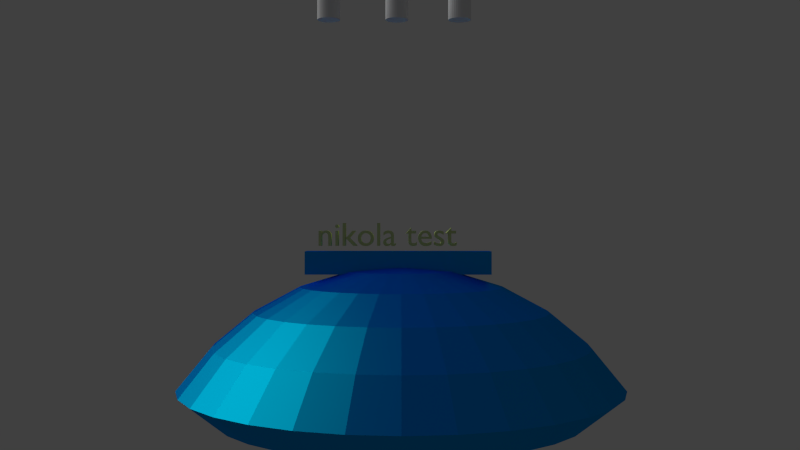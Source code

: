 # Source: shadeAndNodes2.blend  (saved by Blender 2.70.0; exported with 4.5.12 LTS)
import bpy
from mathutils import Matrix  # noqa: F401  (used for matrix-valued properties, if any)

bpy.ops.wm.read_factory_settings(use_empty=True)
scene = bpy.context.scene
scene.name = 'Scene'

# ---- collections
col_collection_1 = bpy.data.collections.new('Collection 1'); scene.collection.children.link(col_collection_1)

# ---- materials (node trees are filled in below, after node groups)
mat_material = bpy.data.materials.new('Material')
mat_material.alpha_threshold = 0.0
mat_material.roughness = 0.5
mat_material.line_color = (0.0, 0.0, 0.0, 1.0)
mat_textmat = bpy.data.materials.new('TEXTMAT')
mat_textmat.alpha_threshold = 0.0
mat_textmat.roughness = 0.5
mat_textmat.line_color = (0.0, 0.0, 0.0, 1.0)
mat_blood = bpy.data.materials.new('blood')
mat_blood.alpha_threshold = 0.0
mat_blood.roughness = 0.5
mat_blood.line_color = (0.0, 0.0, 0.0, 1.0)

# ---- material node trees
mat_material.use_nodes = True; mat_material.node_tree.nodes.clear()
_N = mat_material.node_tree.nodes; _L = mat_material.node_tree.links
n0 = _N.new('ShaderNodeBsdfDiffuse'); n0.name = 'Diffuse BSDF'; n0.location = (-51, 163)
n0.inputs[0].default_value = (0.0, 0.03223, 0.8, 1.0)
n1 = _N.new('ShaderNodeBsdfAnisotropic'); n1.name = 'Glossy BSDF'; n1.location = (-50, 36)
n1.distribution = 'BECKMANN'
n1.inputs[0].default_value = (0.0, 0.6349, 0.8, 1.0)
n1.inputs[1].default_value = 0.4655
n2 = _N.new('ShaderNodeMixShader'); n2.name = 'Mix Shader'; n2.location = (156, 115)
n2.width = 144
n2.inputs[0].default_value = 0.4737
n3 = _N.new('ShaderNodeOutputMaterial'); n3.name = 'Material Output'; n3.location = (346, 128)
_L.new(n1.outputs[0], n2.inputs[2])
_L.new(n0.outputs[0], n2.inputs[1])
_L.new(n2.outputs[0], n3.inputs[0])
n3.is_active_output = True
mat_textmat.use_nodes = True; mat_textmat.node_tree.nodes.clear()
_N = mat_textmat.node_tree.nodes; _L = mat_textmat.node_tree.links
n0 = _N.new('ShaderNodeOutputMaterial'); n0.name = 'Material Output'; n0.location = (475, 257)
n1 = _N.new('ShaderNodeMixShader'); n1.name = 'Mix Shader'; n1.location = (221, 178)
n1.width = 144
n2 = _N.new('ShaderNodeBsdfAnisotropic'); n2.name = 'Glossy BSDF'; n2.location = (-39, 16)
n2.distribution = 'BECKMANN'
n2.inputs[0].default_value = (0.5243, 0.8, 0.1721, 1.0)
n2.inputs[1].default_value = 0.736
n3 = _N.new('ShaderNodeBsdfDiffuse'); n3.name = 'Diffuse BSDF'; n3.location = (-39, 230)
n3.inputs[0].default_value = (0.8, 0.7366, 0.4022, 1.0)
n3.inputs[1].default_value = 0.475
_L.new(n2.outputs[0], n1.inputs[2])
_L.new(n3.outputs[0], n1.inputs[1])
_L.new(n1.outputs[0], n0.inputs[0])
n0.is_active_output = True
mat_blood.use_nodes = True; mat_blood.node_tree.nodes.clear()
_N = mat_blood.node_tree.nodes; _L = mat_blood.node_tree.links
n0 = _N.new('ShaderNodeBsdfDiffuse'); n0.name = 'Diffuse BSDF'; n0.location = (-90, 276)
n0.inputs[0].default_value = (0.8, 0.02476, 0.1006, 1.0)
n1 = _N.new('ShaderNodeBsdfAnisotropic'); n1.name = 'Glossy BSDF'; n1.location = (-90, 72)
n1.distribution = 'BECKMANN'
n1.inputs[0].default_value = (0.8, 0.01863, 0.0, 1.0)
n1.inputs[1].default_value = 0.3979
n2 = _N.new('ShaderNodeOutputMaterial'); n2.name = 'Material Output'; n2.location = (337, 246)
n3 = _N.new('ShaderNodeMixShader'); n3.name = 'Mix Shader'; n3.location = (127, 212)
n4 = _N.new('ShaderNodeTexBrick'); n4.name = 'Brick Texture'; n4.location = (-96, -119)
n4.offset_frequency = 10
n4.inputs[8].default_value = 0.1
n4.inputs[9].default_value = 0.1
_L.new(n0.outputs[0], n3.inputs[1])
_L.new(n3.outputs[0], n2.inputs[0])
_L.new(n1.outputs[0], n3.inputs[2])
_L.new(n4.outputs[1], n3.inputs[0])
n2.is_active_output = True

# ---- world
world_world = bpy.data.worlds.new('World'); scene.world = world_world
world_world.color = (0.05088, 0.05088, 0.05088)
world_world.use_sun_shadow = False
world_world.sun_shadow_jitter_overblur = 0.0
world_world.cycles.sampling_method = 'MANUAL'
world_world.cycles.sample_map_resolution = 256

# ---- cameras
cam_camera = bpy.data.cameras.new('Camera')
cam_camera.clip_end = 100.0
cam_camera.lens = 35.0
cam_camera.sensor_width = 32.0
cam_camera.sensor_height = 18.0
cam_camera.ortho_scale = 7.314
cam_camera.dof.focus_distance = 0.0

# ---- lights
light_sun = bpy.data.lights.new('Sun', 'SUN')
light_sun.transmission_factor = 0.0
light_sun.angle = 0.9273
light_sun.energy = 1.0
light_sun.shadow_buffer_clip_start = 0.5
light_sun.shadow_soft_size = 0.5
light_sun.shadow_cascade_max_distance = 1000.0
light_sun.cycles.use_multiple_importance_sampling = False

# ---- meshes
me_sphere = bpy.data.meshes.new('Sphere')
me_sphere.from_pydata([(-0.1951, 0.0, 0.9808), (-0.3827, 0.0, 0.9239), (-0.5556, 0.0, 0.8315), (-0.7071, 0.0, 0.7071), (-0.8315, 0.0, 0.5556), (-0.1913, 0.03806, 0.9808), (-0.3753, 0.07466, 0.9239), (-0.5449, 0.1084, 0.8315), (-0.6935, 0.1379, 0.7071), (-0.8155, 0.1622, 0.5556), (-0.1802, 0.07466, 0.9808), (-0.3536, 0.1464, 0.9239), (-0.5133, 0.2126, 0.8315), (-0.6533, 0.2706, 0.7071), (-0.7682, 0.3182, 0.5556), (-0.1622, 0.1084, 0.9808), (-0.3182, 0.2126, 0.9239), (-0.4619, 0.3087, 0.8315), (-0.5879, 0.3928, 0.7071), (-0.6913, 0.4619, 0.5556), (-0.1379, 0.1379, 0.9808), (-0.2706, 0.2706, 0.9239), (-0.3928, 0.3928, 0.8315), (-0.5, 0.5, 0.7071), (-0.5879, 0.5879, 0.5556), (-0.1084, 0.1622, 0.9808), (-0.2126, 0.3182, 0.9239), (-0.3087, 0.4619, 0.8315), (-0.3928, 0.5879, 0.7071), (-0.4619, 0.6913, 0.5556), (-0.07466, 0.1802, 0.9808), (-0.1464, 0.3536, 0.9239), (-0.2126, 0.5133, 0.8315), (-0.2706, 0.6533, 0.7071), (-0.3182, 0.7682, 0.5556), (-0.03806, 0.1913, 0.9808), (-0.07466, 0.3753, 0.9239), (-0.1084, 0.5449, 0.8315), (-0.1379, 0.6935, 0.7071), (-0.1622, 0.8155, 0.5556), (3.266e-07, 0.1951, 0.9808), (3.192e-07, 0.3827, 0.9239), (3.117e-07, 0.5556, 0.8315), (3.192e-07, 0.7071, 0.7071), (3.341e-07, 0.8315, 0.5556), (0.03806, 0.1913, 0.9808), (0.07466, 0.3753, 0.9239), (0.1084, 0.5449, 0.8315), (0.138, 0.6935, 0.7071), (0.1622, 0.8155, 0.5556), (0.07466, 0.1802, 0.9808), (0.1464, 0.3536, 0.9239), (0.2126, 0.5133, 0.8315), (0.2706, 0.6533, 0.7071), (0.3182, 0.7682, 0.5556), (0.1084, 0.1622, 0.9808), (0.2126, 0.3182, 0.9239), (0.3087, 0.4619, 0.8315), (0.3928, 0.5879, 0.7071), (0.4619, 0.6913, 0.5556), (0.138, 0.1379, 0.9808), (0.2706, 0.2706, 0.9239), (0.3928, 0.3928, 0.8315), (0.5, 0.5, 0.7071), (0.5879, 0.5879, 0.5556), (0.1622, 0.1084, 0.9808), (0.3182, 0.2126, 0.9239), (0.4619, 0.3087, 0.8315), (0.5879, 0.3928, 0.7071), (0.6913, 0.4619, 0.5556), (0.1802, 0.07466, 0.9808), (0.3536, 0.1464, 0.9239), (0.5133, 0.2126, 0.8315), (0.6533, 0.2706, 0.7071), (0.7682, 0.3182, 0.5556), (0.1913, 0.03806, 0.9808), (0.3753, 0.07466, 0.9239), (0.5449, 0.1084, 0.8315), (0.6935, 0.1379, 0.7071), (0.8155, 0.1622, 0.5556), (0.1951, -7.212e-09, 0.9808), (0.3827, 4.122e-08, 0.9239), (0.5556, 2.632e-08, 0.8315), (0.7071, -2.584e-08, 0.7071), (0.8315, -8.544e-08, 0.5556), (0.1913, -0.03806, 0.9808), (0.3753, -0.07466, 0.9239), (0.5449, -0.1084, 0.8315), (0.6935, -0.1379, 0.7071), (0.8155, -0.1622, 0.5556), (0.1802, -0.07466, 0.9808), (0.3536, -0.1464, 0.9239), (0.5133, -0.2126, 0.8315), (0.6533, -0.2706, 0.7071), (0.7682, -0.3182, 0.5556), (0.1622, -0.1084, 0.9808), (0.3182, -0.2126, 0.9239), (0.4619, -0.3087, 0.8315), (0.5879, -0.3928, 0.7071), (0.6913, -0.4619, 0.5556), (0.138, -0.1379, 0.9808), (0.2706, -0.2706, 0.9239), (0.3928, -0.3928, 0.8315), (0.5, -0.5, 0.7071), (0.5879, -0.5879, 0.5556), (0.1084, -0.1622, 0.9808), (0.2126, -0.3182, 0.9239), (0.3087, -0.4619, 0.8315), (0.3928, -0.5879, 0.7071), (0.4619, -0.6913, 0.5556), (0.07466, -0.1802, 0.9808), (0.1464, -0.3536, 0.9239), (0.2126, -0.5133, 0.8315), (0.2706, -0.6533, 0.7071), (0.3182, -0.7682, 0.5556), (0.03806, -0.1913, 0.9808), (0.07466, -0.3753, 0.9239), (0.1084, -0.5449, 0.8315), (0.1379, -0.6935, 0.7071), (0.1622, -0.8155, 0.5556), (3.117e-07, -0.1951, 0.9808), (2.819e-07, -0.3827, 0.9239), (2.819e-07, -0.5556, 0.8315), (1.851e-07, -0.7071, 0.7071), (1.404e-07, -0.8315, 0.5556), (-0.03806, -0.1913, 0.9808), (-0.07466, -0.3753, 0.9239), (-0.1084, -0.5449, 0.8315), (-0.1379, -0.6935, 0.7071), (-0.1622, -0.8155, 0.5556), (-0.07466, -0.1802, 0.9808), (-0.1464, -0.3536, 0.9239), (-0.2126, -0.5133, 0.8315), (-0.2706, -0.6533, 0.7071), (-0.3182, -0.7682, 0.5556), (-0.1084, -0.1622, 0.9808), (-0.2126, -0.3182, 0.9239), (-0.3087, -0.4619, 0.8315), (-0.3928, -0.5879, 0.7071), (-0.4619, -0.6913, 0.5556), (-0.1379, -0.1379, 0.9808), (-0.2706, -0.2706, 0.9239), (-0.3928, -0.3928, 0.8315), (-0.5, -0.5, 0.7071), (-0.5879, -0.5879, 0.5556), (-0.1622, -0.1084, 0.9808), (-0.3182, -0.2126, 0.9239), (-0.4619, -0.3087, 0.8315), (-0.5879, -0.3928, 0.7071), (-0.6913, -0.4619, 0.5556), (2.48e-08, -1.247e-07, 1.0), (-0.1802, -0.07466, 0.9808), (-0.3536, -0.1464, 0.9239), (-0.5133, -0.2126, 0.8315), (-0.6533, -0.2706, 0.7071), (-0.7682, -0.3182, 0.5556), (-0.1913, -0.03806, 0.9808), (-0.3753, -0.07466, 0.9239), (-0.5449, -0.1084, 0.8315), (-0.6935, -0.1379, 0.7071), (-0.8155, -0.1622, 0.5556)], [], [(3, 2, 7, 8), (1, 0, 5, 6), (4, 3, 8, 9), (2, 1, 6, 7), (9, 8, 13, 14), (7, 6, 11, 12), (8, 7, 12, 13), (6, 5, 10, 11), (14, 13, 18, 19), (12, 11, 16, 17), (13, 12, 17, 18), (11, 10, 15, 16), (19, 18, 23, 24), (17, 16, 21, 22), (18, 17, 22, 23), (16, 15, 20, 21), (24, 23, 28, 29), (22, 21, 26, 27), (23, 22, 27, 28), (21, 20, 25, 26), (29, 28, 33, 34), (27, 26, 31, 32), (28, 27, 32, 33), (26, 25, 30, 31), (34, 33, 38, 39), (32, 31, 36, 37), (33, 32, 37, 38), (31, 30, 35, 36), (39, 38, 43, 44), (37, 36, 41, 42), (38, 37, 42, 43), (36, 35, 40, 41), (44, 43, 48, 49), (42, 41, 46, 47), (43, 42, 47, 48), (41, 40, 45, 46), (49, 48, 53, 54), (47, 46, 51, 52), (48, 47, 52, 53), (46, 45, 50, 51), (54, 53, 58, 59), (52, 51, 56, 57), (53, 52, 57, 58), (51, 50, 55, 56), (59, 58, 63, 64), (57, 56, 61, 62), (58, 57, 62, 63), (56, 55, 60, 61), (64, 63, 68, 69), (62, 61, 66, 67), (63, 62, 67, 68), (61, 60, 65, 66), (69, 68, 73, 74), (67, 66, 71, 72), (68, 67, 72, 73), (66, 65, 70, 71), (74, 73, 78, 79), (72, 71, 76, 77), (73, 72, 77, 78), (71, 70, 75, 76), (79, 78, 83, 84), (77, 76, 81, 82), (78, 77, 82, 83), (76, 75, 80, 81), (84, 83, 88, 89), (82, 81, 86, 87), (83, 82, 87, 88), (81, 80, 85, 86), (89, 88, 93, 94), (87, 86, 91, 92), (88, 87, 92, 93), (86, 85, 90, 91), (94, 93, 98, 99), (92, 91, 96, 97), (93, 92, 97, 98), (91, 90, 95, 96), (99, 98, 103, 104), (97, 96, 101, 102), (98, 97, 102, 103), (96, 95, 100, 101), (104, 103, 108, 109), (102, 101, 106, 107), (103, 102, 107, 108), (101, 100, 105, 106), (109, 108, 113, 114), (107, 106, 111, 112), (108, 107, 112, 113), (106, 105, 110, 111), (114, 113, 118, 119), (112, 111, 116, 117), (113, 112, 117, 118), (111, 110, 115, 116), (119, 118, 123, 124), (117, 116, 121, 122), (118, 117, 122, 123), (116, 115, 120, 121), (124, 123, 128, 129), (122, 121, 126, 127), (123, 122, 127, 128), (121, 120, 125, 126), (129, 128, 133, 134), (127, 126, 131, 132), (128, 127, 132, 133), (126, 125, 130, 131), (134, 133, 138, 139), (132, 131, 136, 137), (133, 132, 137, 138), (131, 130, 135, 136), (139, 138, 143, 144), (137, 136, 141, 142), (138, 137, 142, 143), (136, 135, 140, 141), (144, 143, 148, 149), (142, 141, 146, 147), (143, 142, 147, 148), (141, 140, 145, 146), (149, 148, 154, 155), (147, 146, 152, 153), (148, 147, 153, 154), (146, 145, 151, 152), (155, 154, 159, 160), (153, 152, 157, 158), (154, 153, 158, 159), (152, 151, 156, 157), (0, 150, 5), (5, 150, 10), (10, 150, 15), (15, 150, 20), (20, 150, 25), (25, 150, 30), (30, 150, 35), (35, 150, 40), (40, 150, 45), (45, 150, 50), (50, 150, 55), (55, 150, 60), (60, 150, 65), (65, 150, 70), (70, 150, 75), (75, 150, 80), (80, 150, 85), (85, 150, 90), (90, 150, 95), (95, 150, 100), (100, 150, 105), (105, 150, 110), (110, 150, 115), (115, 150, 120), (120, 150, 125), (125, 150, 130), (130, 150, 135), (135, 150, 140), (140, 150, 145), (145, 150, 151), (151, 150, 156), (160, 159, 3, 4), (158, 157, 1, 2), (156, 150, 0), (159, 158, 2, 3), (157, 156, 0, 1)])
me_sphere.materials.append(mat_material)
me_sphere.use_remesh_preserve_volume = False
me_sphere.use_remesh_preserve_attributes = False
me_sphere.use_mirror_vertex_groups = False
me_sphere.update()
me_cylinder = bpy.data.meshes.new('Cylinder')
me_cylinder.from_pydata([(0.0, 1.0, -1.0), (0.0, 1.0, 1.0), (0.1951, 0.9808, -1.0), (0.1951, 0.9808, 1.0), (0.3827, 0.9239, -1.0), (0.3827, 0.9239, 1.0), (0.5556, 0.8315, -1.0), (0.5556, 0.8315, 1.0), (0.7071, 0.7071, -1.0), (0.7071, 0.7071, 1.0), (0.8315, 0.5556, -1.0), (0.8315, 0.5556, 1.0), (0.9239, 0.3827, -1.0), (0.9239, 0.3827, 1.0), (0.9808, 0.1951, -1.0), (0.9808, 0.1951, 1.0), (1.0, 7.55e-08, -1.0), (1.0, 7.55e-08, 1.0), (0.9808, -0.1951, -1.0), (0.9808, -0.1951, 1.0), (0.9239, -0.3827, -1.0), (0.9239, -0.3827, 1.0), (0.8315, -0.5556, -1.0), (0.8315, -0.5556, 1.0), (0.7071, -0.7071, -1.0), (0.7071, -0.7071, 1.0), (0.5556, -0.8315, -1.0), (0.5556, -0.8315, 1.0), (0.3827, -0.9239, -1.0), (0.3827, -0.9239, 1.0), (0.1951, -0.9808, -1.0), (0.1951, -0.9808, 1.0), (-3.258e-07, -1.0, -1.0), (-3.258e-07, -1.0, 1.0), (-0.1951, -0.9808, -1.0), (-0.1951, -0.9808, 1.0), (-0.3827, -0.9239, -1.0), (-0.3827, -0.9239, 1.0), (-0.5556, -0.8315, -1.0), (-0.5556, -0.8315, 1.0), (-0.7071, -0.7071, -1.0), (-0.7071, -0.7071, 1.0), (-0.8315, -0.5556, -1.0), (-0.8315, -0.5556, 1.0), (-0.9239, -0.3827, -1.0), (-0.9239, -0.3827, 1.0), (-0.9808, -0.1951, -1.0), (-0.9808, -0.1951, 1.0), (-1.0, 9.656e-07, -1.0), (-1.0, 9.656e-07, 1.0), (-0.9808, 0.1951, -1.0), (-0.9808, 0.1951, 1.0), (-0.9239, 0.3827, -1.0), (-0.9239, 0.3827, 1.0), (-0.8315, 0.5556, -1.0), (-0.8315, 0.5556, 1.0), (-0.7071, 0.7071, -1.0), (-0.7071, 0.7071, 1.0), (-0.5556, 0.8315, -1.0), (-0.5556, 0.8315, 1.0), (-0.3827, 0.9239, -1.0), (-0.3827, 0.9239, 1.0), (-0.1951, 0.9808, -1.0), (-0.1951, 0.9808, 1.0)], [], [(0, 1, 3, 2), (2, 3, 5, 4), (4, 5, 7, 6), (6, 7, 9, 8), (8, 9, 11, 10), (10, 11, 13, 12), (12, 13, 15, 14), (14, 15, 17, 16), (16, 17, 19, 18), (18, 19, 21, 20), (20, 21, 23, 22), (22, 23, 25, 24), (24, 25, 27, 26), (26, 27, 29, 28), (28, 29, 31, 30), (30, 31, 33, 32), (32, 33, 35, 34), (34, 35, 37, 36), (36, 37, 39, 38), (38, 39, 41, 40), (40, 41, 43, 42), (42, 43, 45, 44), (44, 45, 47, 46), (46, 47, 49, 48), (48, 49, 51, 50), (50, 51, 53, 52), (52, 53, 55, 54), (54, 55, 57, 56), (56, 57, 59, 58), (58, 59, 61, 60), (3, 1, 63, 61, 59, 57, 55, 53, 51, 49, 47, 45, 43, 41, 39, 37, 35, 33, 31, 29, 27, 25, 23, 21, 19, 17, 15, 13, 11, 9, 7, 5), (62, 63, 1, 0), (60, 61, 63, 62), (0, 2, 4, 6, 8, 10, 12, 14, 16, 18, 20, 22, 24, 26, 28, 30, 32, 34, 36, 38, 40, 42, 44, 46, 48, 50, 52, 54, 56, 58, 60, 62)])
me_cylinder.use_remesh_preserve_volume = False
me_cylinder.use_remesh_preserve_attributes = False
me_cylinder.use_mirror_vertex_groups = False
me_cylinder.update()
me_cube = bpy.data.meshes.new('Cube')
me_cube.from_pydata([(1.0, 1.0, -1.0), (1.0, -1.0, -1.0), (-1.0, -1.0, -1.0), (-1.0, 1.0, -1.0), (1.0, 1.0, 1.0), (1.0, -1.0, 1.0), (-1.0, -1.0, 1.0), (-1.0, 1.0, 1.0)], [], [(0, 1, 2, 3), (4, 7, 6, 5), (0, 4, 5, 1), (1, 5, 6, 2), (2, 6, 7, 3), (4, 0, 3, 7)])
me_cube.materials.append(mat_material)
me_cube.use_remesh_preserve_volume = False
me_cube.use_remesh_preserve_attributes = False
me_cube.use_mirror_vertex_groups = False
me_cube.update()
me_cylinder_001 = bpy.data.meshes.new('Cylinder.001')
me_cylinder_001.from_pydata([(0.0, 1.0, -1.0), (0.0, 1.0, 1.0), (0.1951, 0.9808, -1.0), (0.1951, 0.9808, 1.0), (0.3827, 0.9239, -1.0), (0.3827, 0.9239, 1.0), (0.5556, 0.8315, -1.0), (0.5556, 0.8315, 1.0), (0.7071, 0.7071, -1.0), (0.7071, 0.7071, 1.0), (0.8315, 0.5556, -1.0), (0.8315, 0.5556, 1.0), (0.9239, 0.3827, -1.0), (0.9239, 0.3827, 1.0), (0.9808, 0.1951, -1.0), (0.9808, 0.1951, 1.0), (1.0, 7.55e-08, -1.0), (1.0, 7.55e-08, 1.0), (0.9808, -0.1951, -1.0), (0.9808, -0.1951, 1.0), (0.9239, -0.3827, -1.0), (0.9239, -0.3827, 1.0), (0.8315, -0.5556, -1.0), (0.8315, -0.5556, 1.0), (0.7071, -0.7071, -1.0), (0.7071, -0.7071, 1.0), (0.5556, -0.8315, -1.0), (0.5556, -0.8315, 1.0), (0.3827, -0.9239, -1.0), (0.3827, -0.9239, 1.0), (0.1951, -0.9808, -1.0), (0.1951, -0.9808, 1.0), (-3.258e-07, -1.0, -1.0), (-3.258e-07, -1.0, 1.0), (-0.1951, -0.9808, -1.0), (-0.1951, -0.9808, 1.0), (-0.3827, -0.9239, -1.0), (-0.3827, -0.9239, 1.0), (-0.5556, -0.8315, -1.0), (-0.5556, -0.8315, 1.0), (-0.7071, -0.7071, -1.0), (-0.7071, -0.7071, 1.0), (-0.8315, -0.5556, -1.0), (-0.8315, -0.5556, 1.0), (-0.9239, -0.3827, -1.0), (-0.9239, -0.3827, 1.0), (-0.9808, -0.1951, -1.0), (-0.9808, -0.1951, 1.0), (-1.0, 9.656e-07, -1.0), (-1.0, 9.656e-07, 1.0), (-0.9808, 0.1951, -1.0), (-0.9808, 0.1951, 1.0), (-0.9239, 0.3827, -1.0), (-0.9239, 0.3827, 1.0), (-0.8315, 0.5556, -1.0), (-0.8315, 0.5556, 1.0), (-0.7071, 0.7071, -1.0), (-0.7071, 0.7071, 1.0), (-0.5556, 0.8315, -1.0), (-0.5556, 0.8315, 1.0), (-0.3827, 0.9239, -1.0), (-0.3827, 0.9239, 1.0), (-0.1951, 0.9808, -1.0), (-0.1951, 0.9808, 1.0)], [], [(0, 1, 3, 2), (2, 3, 5, 4), (4, 5, 7, 6), (6, 7, 9, 8), (8, 9, 11, 10), (10, 11, 13, 12), (12, 13, 15, 14), (14, 15, 17, 16), (16, 17, 19, 18), (18, 19, 21, 20), (20, 21, 23, 22), (22, 23, 25, 24), (24, 25, 27, 26), (26, 27, 29, 28), (28, 29, 31, 30), (30, 31, 33, 32), (32, 33, 35, 34), (34, 35, 37, 36), (36, 37, 39, 38), (38, 39, 41, 40), (40, 41, 43, 42), (42, 43, 45, 44), (44, 45, 47, 46), (46, 47, 49, 48), (48, 49, 51, 50), (50, 51, 53, 52), (52, 53, 55, 54), (54, 55, 57, 56), (56, 57, 59, 58), (58, 59, 61, 60), (3, 1, 63, 61, 59, 57, 55, 53, 51, 49, 47, 45, 43, 41, 39, 37, 35, 33, 31, 29, 27, 25, 23, 21, 19, 17, 15, 13, 11, 9, 7, 5), (62, 63, 1, 0), (60, 61, 63, 62), (0, 2, 4, 6, 8, 10, 12, 14, 16, 18, 20, 22, 24, 26, 28, 30, 32, 34, 36, 38, 40, 42, 44, 46, 48, 50, 52, 54, 56, 58, 60, 62)])
me_cylinder_001.use_remesh_preserve_volume = False
me_cylinder_001.use_remesh_preserve_attributes = False
me_cylinder_001.use_mirror_vertex_groups = False
me_cylinder_001.update()
me_cylinder_002 = bpy.data.meshes.new('Cylinder.002')
me_cylinder_002.from_pydata([(0.0, 1.0, -1.0), (0.0, 1.0, 1.0), (0.1951, 0.9808, -1.0), (0.1951, 0.9808, 1.0), (0.3827, 0.9239, -1.0), (0.3827, 0.9239, 1.0), (0.5556, 0.8315, -1.0), (0.5556, 0.8315, 1.0), (0.7071, 0.7071, -1.0), (0.7071, 0.7071, 1.0), (0.8315, 0.5556, -1.0), (0.8315, 0.5556, 1.0), (0.9239, 0.3827, -1.0), (0.9239, 0.3827, 1.0), (0.9808, 0.1951, -1.0), (0.9808, 0.1951, 1.0), (1.0, 7.55e-08, -1.0), (1.0, 7.55e-08, 1.0), (0.9808, -0.1951, -1.0), (0.9808, -0.1951, 1.0), (0.9239, -0.3827, -1.0), (0.9239, -0.3827, 1.0), (0.8315, -0.5556, -1.0), (0.8315, -0.5556, 1.0), (0.7071, -0.7071, -1.0), (0.7071, -0.7071, 1.0), (0.5556, -0.8315, -1.0), (0.5556, -0.8315, 1.0), (0.3827, -0.9239, -1.0), (0.3827, -0.9239, 1.0), (0.1951, -0.9808, -1.0), (0.1951, -0.9808, 1.0), (-3.258e-07, -1.0, -1.0), (-3.258e-07, -1.0, 1.0), (-0.1951, -0.9808, -1.0), (-0.1951, -0.9808, 1.0), (-0.3827, -0.9239, -1.0), (-0.3827, -0.9239, 1.0), (-0.5556, -0.8315, -1.0), (-0.5556, -0.8315, 1.0), (-0.7071, -0.7071, -1.0), (-0.7071, -0.7071, 1.0), (-0.8315, -0.5556, -1.0), (-0.8315, -0.5556, 1.0), (-0.9239, -0.3827, -1.0), (-0.9239, -0.3827, 1.0), (-0.9808, -0.1951, -1.0), (-0.9808, -0.1951, 1.0), (-1.0, 9.656e-07, -1.0), (-1.0, 9.656e-07, 1.0), (-0.9808, 0.1951, -1.0), (-0.9808, 0.1951, 1.0), (-0.9239, 0.3827, -1.0), (-0.9239, 0.3827, 1.0), (-0.8315, 0.5556, -1.0), (-0.8315, 0.5556, 1.0), (-0.7071, 0.7071, -1.0), (-0.7071, 0.7071, 1.0), (-0.5556, 0.8315, -1.0), (-0.5556, 0.8315, 1.0), (-0.3827, 0.9239, -1.0), (-0.3827, 0.9239, 1.0), (-0.1951, 0.9808, -1.0), (-0.1951, 0.9808, 1.0)], [], [(0, 1, 3, 2), (2, 3, 5, 4), (4, 5, 7, 6), (6, 7, 9, 8), (8, 9, 11, 10), (10, 11, 13, 12), (12, 13, 15, 14), (14, 15, 17, 16), (16, 17, 19, 18), (18, 19, 21, 20), (20, 21, 23, 22), (22, 23, 25, 24), (24, 25, 27, 26), (26, 27, 29, 28), (28, 29, 31, 30), (30, 31, 33, 32), (32, 33, 35, 34), (34, 35, 37, 36), (36, 37, 39, 38), (38, 39, 41, 40), (40, 41, 43, 42), (42, 43, 45, 44), (44, 45, 47, 46), (46, 47, 49, 48), (48, 49, 51, 50), (50, 51, 53, 52), (52, 53, 55, 54), (54, 55, 57, 56), (56, 57, 59, 58), (58, 59, 61, 60), (3, 1, 63, 61, 59, 57, 55, 53, 51, 49, 47, 45, 43, 41, 39, 37, 35, 33, 31, 29, 27, 25, 23, 21, 19, 17, 15, 13, 11, 9, 7, 5), (62, 63, 1, 0), (60, 61, 63, 62), (0, 2, 4, 6, 8, 10, 12, 14, 16, 18, 20, 22, 24, 26, 28, 30, 32, 34, 36, 38, 40, 42, 44, 46, 48, 50, 52, 54, 56, 58, 60, 62)])
me_cylinder_002.use_remesh_preserve_volume = False
me_cylinder_002.use_remesh_preserve_attributes = False
me_cylinder_002.use_mirror_vertex_groups = False
me_cylinder_002.update()
me_cube_001 = bpy.data.meshes.new('Cube.001')
me_cube_001.from_pydata([(-1.0, -1.0, -1.0), (-1.0, 1.0, -1.0), (1.0, 1.0, -1.0), (1.0, -1.0, -1.0), (-1.0, -1.0, 1.0), (-1.0, 1.0, 1.0), (1.0, 1.0, 1.0), (1.0, -1.0, 1.0)], [], [(4, 5, 1, 0), (5, 6, 2, 1), (6, 7, 3, 2), (7, 4, 0, 3), (0, 1, 2, 3), (7, 6, 5, 4)])
me_cube_001.materials.append(mat_blood)
me_cube_001.use_remesh_preserve_volume = False
me_cube_001.use_remesh_preserve_attributes = False
me_cube_001.use_mirror_vertex_groups = False
me_cube_001.update()

# ---- curves / text
txt_text = bpy.data.curves.new('Text', 'FONT')
txt_text.dimensions = '2D'
txt_text.body = 'nikola test'
txt_text.materials.append(mat_textmat)
txt_text.use_path_clamp = True
txt_text.bevel_resolution = 0
txt_text.extrude = 0.157

# ---- objects
ob_sphere = bpy.data.objects.new('Sphere', me_sphere)
ob_cylinder = bpy.data.objects.new('Cylinder', me_cylinder)
ob_text = bpy.data.objects.new('Text', txt_text)
ob_sun = bpy.data.objects.new('Sun', light_sun)
ob_cube = bpy.data.objects.new('Cube', me_cube)
ob_camera = bpy.data.objects.new('Camera', cam_camera)
ob_cylinder_001 = bpy.data.objects.new('Cylinder.001', me_cylinder_001)
ob_cylinder_002 = bpy.data.objects.new('Cylinder.002', me_cylinder_002)
ob_cube_001 = bpy.data.objects.new('Cube.001', me_cube_001)

# ---- transforms, parenting, visibility, modifiers, constraints
ob_sphere.location = (0.0, 0.0, -22.29)
ob_sphere.scale = (23.06, 23.06, 23.06)
ob_sphere.lineart.crease_threshold = 0.0
_m = ob_sphere.modifiers.new('Fluid', 'FLUID')
_m.fluid_type = 'EFFECTOR'
_m = ob_sphere.modifiers.new('Solidify', 'SOLIDIFY')
_m.thickness = 0.17
_m.nonmanifold_thickness_mode = 'FIXED'
_m.nonmanifold_merge_threshold = 0.0003
ob_cylinder.location = (6.352, 0.0, 23.31)
ob_cylinder.lineart.crease_threshold = 0.0
_m = ob_cylinder.modifiers.new('Fluid', 'FLUID')
_m.fluid_type = 'FLOW'
ob_text.location = (7.363, 0.008259, 2.56)
ob_text.rotation_euler = (1.571, 0.0, 3.142)
ob_text.scale = (2.903, 2.903, 2.903)
ob_text.lineart.crease_threshold = 0.0
ob_sun.location = (6.221, -2.049, 8.518)
ob_sun.rotation_euler = (-0.7714, 0.5969, -1.387)
ob_sun.lineart.crease_threshold = 0.0
ob_cube.location = (0.2648, 0.0, 1.083)
ob_cube.scale = (-8.074, 1.0, 1.0)
ob_cube.lock_rotations_4d = False
ob_cube.empty_display_type = 'ARROWS'
ob_cube.lineart.crease_threshold = 0.0
_m = ob_cube.modifiers.new('Fluid', 'FLUID')
_m.fluid_type = 'EFFECTOR'
ob_camera.location = (0.1058, 76.55, 4.386)
ob_camera.rotation_euler = (-1.571, 3.142, 0.0)
ob_camera.lock_rotations_4d = False
ob_camera.empty_display_type = 'ARROWS'
ob_camera.color = (0.0, 0.0, 0.0, 0.0)
ob_camera.display_type = 'WIRE'
ob_camera.lineart.crease_threshold = 0.0
ob_cylinder_001.location = (0.3889, 0.0, 23.31)
ob_cylinder_001.lineart.crease_threshold = 0.0
_m = ob_cylinder_001.modifiers.new('Fluid', 'FLUID')
_m.fluid_type = 'FLOW'
ob_cylinder_002.location = (-5.103, 0.0, 23.31)
ob_cylinder_002.lineart.crease_threshold = 0.0
_m = ob_cylinder_002.modifiers.new('Fluid', 'FLUID')
_m.fluid_type = 'FLOW'
ob_cube_001.location = (0.0, 0.0, 0.0)
ob_cube_001.scale = (-27.37, -27.37, -27.37)
ob_cube_001.display_type = 'SOLID'
ob_cube_001.lineart.crease_threshold = 0.0
_m = ob_cube_001.modifiers.new('Fluid', 'FLUID')
_m.fluid_type = 'DOMAIN'

# ---- collection membership
col_collection_1.objects.link(ob_sphere)
col_collection_1.objects.link(ob_cylinder)
col_collection_1.objects.link(ob_text)
col_collection_1.objects.link(ob_sun)
col_collection_1.objects.link(ob_cube)
col_collection_1.objects.link(ob_camera)
col_collection_1.objects.link(ob_cylinder_001)
col_collection_1.objects.link(ob_cylinder_002)
col_collection_1.objects.link(ob_cube_001)

# ---- scene / render settings (as saved in the file)
scene.camera = ob_camera
scene.frame_start = 1; scene.frame_end = 60; scene.frame_set(32)
scene.render.engine = 'CYCLES'
scene.render.resolution_percentage = 50
scene.render.dither_intensity = 0.0
scene.cycles.use_denoising = False
scene.cycles.samples = 10
scene.cycles.sampling_pattern = 'TABULATED_SOBOL'
scene.cycles.light_sampling_threshold = 0.0
scene.cycles.use_adaptive_sampling = False
scene.cycles.use_light_tree = False
scene.cycles.blur_glossy = 0.0
scene.cycles.volume_bounces = 1
scene.cycles.pixel_filter_type = 'GAUSSIAN'
scene.cycles.sample_clamp_indirect = 0.0
scene.view_settings.view_transform = 'Standard'
bpy.context.view_layer.update()
